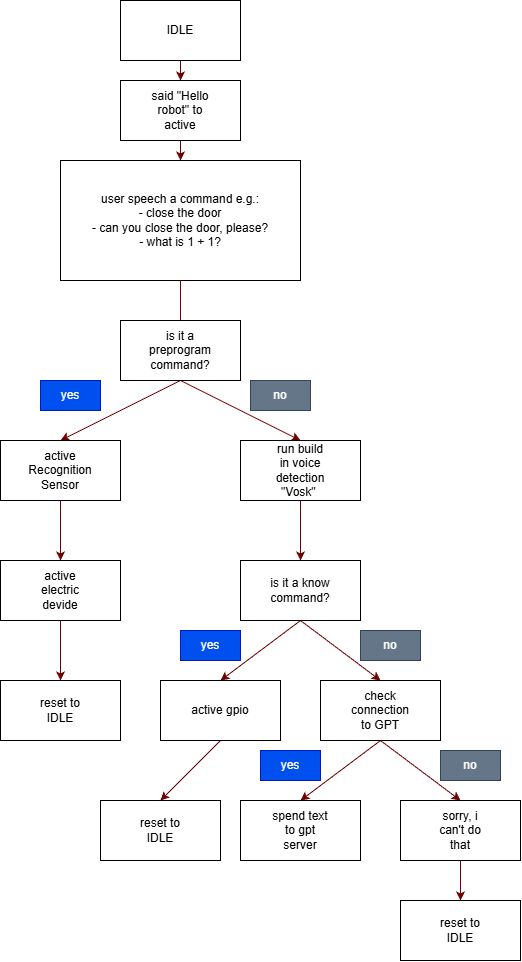

The diagram above was exported from draw.io. Its source (the exported page's mxGraphModel, read from the mxfile embedded in the PNG):
<mxGraphModel dx="774" dy="424" grid="1" gridSize="10" guides="1" tooltips="1" connect="1" arrows="1" fold="1" page="1" pageScale="1" pageWidth="850" pageHeight="1100" math="0" shadow="0">
  <root>
    <mxCell id="0" />
    <mxCell id="1" parent="0" />
    <mxCell id="riYnlA_Tc1KQ-7dW7dhE-1" parent="1" style="rounded=0;whiteSpace=wrap;html=1;" value="user speech a command e.g.:&lt;div&gt;- close the door&lt;/div&gt;&lt;div&gt;- can you&amp;nbsp;&lt;span style=&quot;background-color: transparent; color: light-dark(rgb(0, 0, 0), rgb(255, 255, 255));&quot;&gt;close the door, please?&lt;/span&gt;&lt;/div&gt;&lt;div&gt;&lt;span style=&quot;background-color: transparent; color: light-dark(rgb(0, 0, 0), rgb(255, 255, 255));&quot;&gt;- what is 1 + 1?&lt;/span&gt;&lt;/div&gt;" vertex="1">
      <mxGeometry height="120" width="240" x="280" y="160" as="geometry" />
    </mxCell>
    <mxCell id="riYnlA_Tc1KQ-7dW7dhE-4" edge="1" parent="1" source="riYnlA_Tc1KQ-7dW7dhE-5" style="endArrow=none;html=1;rounded=0;entryX=0.5;entryY=1;entryDx=0;entryDy=0;exitX=0.5;exitY=0;exitDx=0;exitDy=0;fillColor=#a20025;strokeColor=#6F0000;" target="riYnlA_Tc1KQ-7dW7dhE-1" value="">
      <mxGeometry height="50" relative="1" width="50" as="geometry">
        <mxPoint x="350" y="330" as="sourcePoint" />
        <mxPoint x="400" y="280" as="targetPoint" />
      </mxGeometry>
    </mxCell>
    <mxCell id="riYnlA_Tc1KQ-7dW7dhE-15" edge="1" parent="1" source="riYnlA_Tc1KQ-7dW7dhE-5" style="edgeStyle=none;rounded=0;orthogonalLoop=1;jettySize=auto;html=1;exitX=0.5;exitY=1;exitDx=0;exitDy=0;entryX=0.5;entryY=0;entryDx=0;entryDy=0;fillColor=#a20025;strokeColor=#6F0000;" target="riYnlA_Tc1KQ-7dW7dhE-8">
      <mxGeometry relative="1" as="geometry" />
    </mxCell>
    <mxCell id="riYnlA_Tc1KQ-7dW7dhE-16" edge="1" parent="1" source="riYnlA_Tc1KQ-7dW7dhE-5" style="edgeStyle=none;rounded=0;orthogonalLoop=1;jettySize=auto;html=1;exitX=0.5;exitY=1;exitDx=0;exitDy=0;entryX=0.5;entryY=0;entryDx=0;entryDy=0;fillColor=#a20025;strokeColor=#6F0000;" target="riYnlA_Tc1KQ-7dW7dhE-11">
      <mxGeometry relative="1" as="geometry" />
    </mxCell>
    <mxCell id="riYnlA_Tc1KQ-7dW7dhE-5" parent="1" style="rounded=0;whiteSpace=wrap;html=1;" value="" vertex="1">
      <mxGeometry height="60" width="120" x="340" y="320" as="geometry" />
    </mxCell>
    <mxCell id="riYnlA_Tc1KQ-7dW7dhE-6" parent="1" style="text;html=1;whiteSpace=wrap;strokeColor=none;fillColor=none;align=center;verticalAlign=middle;rounded=0;" value="is it a preprogram command?" vertex="1">
      <mxGeometry height="30" width="60" x="370" y="335" as="geometry" />
    </mxCell>
    <mxCell id="riYnlA_Tc1KQ-7dW7dhE-28" edge="1" parent="1" source="riYnlA_Tc1KQ-7dW7dhE-8" style="edgeStyle=none;rounded=0;orthogonalLoop=1;jettySize=auto;html=1;exitX=0.5;exitY=1;exitDx=0;exitDy=0;entryX=0.5;entryY=0;entryDx=0;entryDy=0;fillColor=#a20025;strokeColor=#6F0000;" target="riYnlA_Tc1KQ-7dW7dhE-22">
      <mxGeometry relative="1" as="geometry" />
    </mxCell>
    <mxCell id="riYnlA_Tc1KQ-7dW7dhE-8" parent="1" style="rounded=0;whiteSpace=wrap;html=1;" value="" vertex="1">
      <mxGeometry height="60" width="120" x="220" y="440" as="geometry" />
    </mxCell>
    <mxCell id="riYnlA_Tc1KQ-7dW7dhE-9" parent="1" style="text;html=1;whiteSpace=wrap;strokeColor=none;fillColor=none;align=center;verticalAlign=middle;rounded=0;" value="active&lt;div&gt;Recognition Sensor&lt;/div&gt;" vertex="1">
      <mxGeometry height="30" width="60" x="250" y="455" as="geometry" />
    </mxCell>
    <mxCell id="riYnlA_Tc1KQ-7dW7dhE-19" edge="1" parent="1" source="riYnlA_Tc1KQ-7dW7dhE-11" style="edgeStyle=none;rounded=0;orthogonalLoop=1;jettySize=auto;html=1;exitX=0.5;exitY=1;exitDx=0;exitDy=0;entryX=0.5;entryY=0;entryDx=0;entryDy=0;fillColor=#a20025;strokeColor=#6F0000;" target="riYnlA_Tc1KQ-7dW7dhE-17">
      <mxGeometry relative="1" as="geometry" />
    </mxCell>
    <mxCell id="riYnlA_Tc1KQ-7dW7dhE-11" parent="1" style="rounded=0;whiteSpace=wrap;html=1;" value="" vertex="1">
      <mxGeometry height="60" width="120" x="460" y="440" as="geometry" />
    </mxCell>
    <mxCell id="riYnlA_Tc1KQ-7dW7dhE-14" parent="1" style="text;html=1;whiteSpace=wrap;strokeColor=none;fillColor=none;align=center;verticalAlign=middle;rounded=0;" value="run build in voice detection &quot;Vosk&quot;&amp;nbsp;" vertex="1">
      <mxGeometry height="30" width="60" x="490" y="455" as="geometry" />
    </mxCell>
    <mxCell id="riYnlA_Tc1KQ-7dW7dhE-23" edge="1" parent="1" source="riYnlA_Tc1KQ-7dW7dhE-17" style="edgeStyle=none;rounded=0;orthogonalLoop=1;jettySize=auto;html=1;exitX=0.5;exitY=1;exitDx=0;exitDy=0;entryX=0.5;entryY=0;entryDx=0;entryDy=0;fillColor=#a20025;strokeColor=#6F0000;" target="riYnlA_Tc1KQ-7dW7dhE-20">
      <mxGeometry relative="1" as="geometry" />
    </mxCell>
    <mxCell id="riYnlA_Tc1KQ-7dW7dhE-24" edge="1" parent="1" source="riYnlA_Tc1KQ-7dW7dhE-17" style="edgeStyle=none;rounded=0;orthogonalLoop=1;jettySize=auto;html=1;exitX=0.5;exitY=1;exitDx=0;exitDy=0;entryX=0.5;entryY=0;entryDx=0;entryDy=0;fillColor=#a20025;strokeColor=#6F0000;" target="riYnlA_Tc1KQ-7dW7dhE-21">
      <mxGeometry relative="1" as="geometry" />
    </mxCell>
    <mxCell id="riYnlA_Tc1KQ-7dW7dhE-17" parent="1" style="rounded=0;whiteSpace=wrap;html=1;" value="" vertex="1">
      <mxGeometry height="60" width="120" x="460" y="560" as="geometry" />
    </mxCell>
    <mxCell id="riYnlA_Tc1KQ-7dW7dhE-18" parent="1" style="text;html=1;whiteSpace=wrap;strokeColor=none;fillColor=none;align=center;verticalAlign=middle;rounded=0;" value="is it a know&lt;div&gt;command?&lt;/div&gt;" vertex="1">
      <mxGeometry height="30" width="60" x="490" y="575" as="geometry" />
    </mxCell>
    <mxCell id="riYnlA_Tc1KQ-7dW7dhE-43" edge="1" parent="1" source="riYnlA_Tc1KQ-7dW7dhE-20" style="edgeStyle=none;rounded=0;orthogonalLoop=1;jettySize=auto;html=1;exitX=0.5;exitY=1;exitDx=0;exitDy=0;entryX=0.5;entryY=0;entryDx=0;entryDy=0;fillColor=#a20025;strokeColor=#6F0000;" target="riYnlA_Tc1KQ-7dW7dhE-40">
      <mxGeometry relative="1" as="geometry" />
    </mxCell>
    <mxCell id="riYnlA_Tc1KQ-7dW7dhE-20" parent="1" style="rounded=0;whiteSpace=wrap;html=1;" value="" vertex="1">
      <mxGeometry height="60" width="120" x="380" y="680" as="geometry" />
    </mxCell>
    <mxCell id="riYnlA_Tc1KQ-7dW7dhE-32" edge="1" parent="1" source="riYnlA_Tc1KQ-7dW7dhE-21" style="edgeStyle=none;rounded=0;orthogonalLoop=1;jettySize=auto;html=1;exitX=0.5;exitY=1;exitDx=0;exitDy=0;entryX=0.5;entryY=0;entryDx=0;entryDy=0;fillColor=#a20025;strokeColor=#6F0000;" target="riYnlA_Tc1KQ-7dW7dhE-30">
      <mxGeometry relative="1" as="geometry" />
    </mxCell>
    <mxCell id="riYnlA_Tc1KQ-7dW7dhE-33" edge="1" parent="1" source="riYnlA_Tc1KQ-7dW7dhE-21" style="edgeStyle=none;rounded=0;orthogonalLoop=1;jettySize=auto;html=1;exitX=0.5;exitY=1;exitDx=0;exitDy=0;entryX=0.5;entryY=0;entryDx=0;entryDy=0;fillColor=#a20025;strokeColor=#6F0000;" target="riYnlA_Tc1KQ-7dW7dhE-29">
      <mxGeometry relative="1" as="geometry" />
    </mxCell>
    <mxCell id="riYnlA_Tc1KQ-7dW7dhE-21" parent="1" style="rounded=0;whiteSpace=wrap;html=1;" value="" vertex="1">
      <mxGeometry height="60" width="120" x="540" y="680" as="geometry" />
    </mxCell>
    <mxCell id="riYnlA_Tc1KQ-7dW7dhE-37" edge="1" parent="1" source="riYnlA_Tc1KQ-7dW7dhE-22" style="edgeStyle=none;rounded=0;orthogonalLoop=1;jettySize=auto;html=1;exitX=0.5;exitY=1;exitDx=0;exitDy=0;entryX=0.5;entryY=0;entryDx=0;entryDy=0;fillColor=#a20025;strokeColor=#6F0000;" target="riYnlA_Tc1KQ-7dW7dhE-36">
      <mxGeometry relative="1" as="geometry" />
    </mxCell>
    <mxCell id="riYnlA_Tc1KQ-7dW7dhE-22" parent="1" style="rounded=0;whiteSpace=wrap;html=1;" value="" vertex="1">
      <mxGeometry height="60" width="120" x="220" y="560" as="geometry" />
    </mxCell>
    <mxCell id="riYnlA_Tc1KQ-7dW7dhE-25" parent="1" style="text;html=1;whiteSpace=wrap;strokeColor=none;fillColor=none;align=center;verticalAlign=middle;rounded=0;" value="active electric devide" vertex="1">
      <mxGeometry height="30" width="60" x="250" y="575" as="geometry" />
    </mxCell>
    <mxCell id="riYnlA_Tc1KQ-7dW7dhE-26" parent="1" style="text;html=1;whiteSpace=wrap;strokeColor=none;fillColor=none;align=center;verticalAlign=middle;rounded=0;" value="active gpio" vertex="1">
      <mxGeometry height="30" width="60" x="410" y="695" as="geometry" />
    </mxCell>
    <mxCell id="riYnlA_Tc1KQ-7dW7dhE-27" parent="1" style="text;html=1;whiteSpace=wrap;strokeColor=none;fillColor=none;align=center;verticalAlign=middle;rounded=0;" value="check connection to GPT" vertex="1">
      <mxGeometry height="30" width="60" x="570" y="695" as="geometry" />
    </mxCell>
    <mxCell id="riYnlA_Tc1KQ-7dW7dhE-57" edge="1" parent="1" source="riYnlA_Tc1KQ-7dW7dhE-29" style="edgeStyle=none;rounded=0;orthogonalLoop=1;jettySize=auto;html=1;exitX=0.5;exitY=1;exitDx=0;exitDy=0;entryX=0.5;entryY=0;entryDx=0;entryDy=0;fillColor=#a20025;strokeColor=#6F0000;" target="riYnlA_Tc1KQ-7dW7dhE-56">
      <mxGeometry relative="1" as="geometry" />
    </mxCell>
    <mxCell id="riYnlA_Tc1KQ-7dW7dhE-29" parent="1" style="rounded=0;whiteSpace=wrap;html=1;" value="" vertex="1">
      <mxGeometry height="60" width="120" x="620" y="800" as="geometry" />
    </mxCell>
    <mxCell id="riYnlA_Tc1KQ-7dW7dhE-30" parent="1" style="rounded=0;whiteSpace=wrap;html=1;" value="" vertex="1">
      <mxGeometry height="60" width="120" x="460" y="800" as="geometry" />
    </mxCell>
    <mxCell id="riYnlA_Tc1KQ-7dW7dhE-34" parent="1" style="text;html=1;whiteSpace=wrap;strokeColor=none;fillColor=none;align=center;verticalAlign=middle;rounded=0;" value="spend text to gpt server" vertex="1">
      <mxGeometry height="30" width="60" x="490" y="815" as="geometry" />
    </mxCell>
    <mxCell id="riYnlA_Tc1KQ-7dW7dhE-35" parent="1" style="text;html=1;whiteSpace=wrap;strokeColor=none;fillColor=none;align=center;verticalAlign=middle;rounded=0;" value="sorry, i can't do that" vertex="1">
      <mxGeometry height="30" width="60" x="650" y="815" as="geometry" />
    </mxCell>
    <mxCell id="riYnlA_Tc1KQ-7dW7dhE-36" parent="1" style="rounded=0;whiteSpace=wrap;html=1;" value="" vertex="1">
      <mxGeometry height="60" width="120" x="220" y="680" as="geometry" />
    </mxCell>
    <mxCell id="riYnlA_Tc1KQ-7dW7dhE-38" parent="1" style="text;html=1;whiteSpace=wrap;strokeColor=none;fillColor=none;align=center;verticalAlign=middle;rounded=0;" value="reset to IDLE" vertex="1">
      <mxGeometry height="30" width="60" x="250" y="695" as="geometry" />
    </mxCell>
    <mxCell id="riYnlA_Tc1KQ-7dW7dhE-40" parent="1" style="rounded=0;whiteSpace=wrap;html=1;" value="" vertex="1">
      <mxGeometry height="60" width="120" x="320" y="800" as="geometry" />
    </mxCell>
    <mxCell id="riYnlA_Tc1KQ-7dW7dhE-42" parent="1" style="text;html=1;whiteSpace=wrap;strokeColor=none;fillColor=none;align=center;verticalAlign=middle;rounded=0;" value="reset to IDLE" vertex="1">
      <mxGeometry height="30" width="60" x="350" y="815" as="geometry" />
    </mxCell>
    <mxCell id="riYnlA_Tc1KQ-7dW7dhE-48" edge="1" parent="1" source="riYnlA_Tc1KQ-7dW7dhE-44" style="edgeStyle=none;rounded=0;orthogonalLoop=1;jettySize=auto;html=1;exitX=0.5;exitY=1;exitDx=0;exitDy=0;entryX=0.5;entryY=0;entryDx=0;entryDy=0;fillColor=#a20025;strokeColor=#6F0000;" target="riYnlA_Tc1KQ-7dW7dhE-46">
      <mxGeometry relative="1" as="geometry" />
    </mxCell>
    <mxCell id="riYnlA_Tc1KQ-7dW7dhE-44" parent="1" style="rounded=0;whiteSpace=wrap;html=1;" value="" vertex="1">
      <mxGeometry height="60" width="120" x="340" as="geometry" />
    </mxCell>
    <mxCell id="riYnlA_Tc1KQ-7dW7dhE-45" parent="1" style="text;html=1;whiteSpace=wrap;strokeColor=none;fillColor=none;align=center;verticalAlign=middle;rounded=0;" value="IDLE" vertex="1">
      <mxGeometry height="30" width="60" x="370" y="15" as="geometry" />
    </mxCell>
    <mxCell id="riYnlA_Tc1KQ-7dW7dhE-49" edge="1" parent="1" source="riYnlA_Tc1KQ-7dW7dhE-46" style="edgeStyle=none;rounded=0;orthogonalLoop=1;jettySize=auto;html=1;exitX=0.5;exitY=1;exitDx=0;exitDy=0;entryX=0.5;entryY=0;entryDx=0;entryDy=0;fillColor=#a20025;strokeColor=#6F0000;" target="riYnlA_Tc1KQ-7dW7dhE-1">
      <mxGeometry relative="1" as="geometry" />
    </mxCell>
    <mxCell id="riYnlA_Tc1KQ-7dW7dhE-46" parent="1" style="rounded=0;whiteSpace=wrap;html=1;" value="" vertex="1">
      <mxGeometry height="60" width="120" x="340" y="80" as="geometry" />
    </mxCell>
    <mxCell id="riYnlA_Tc1KQ-7dW7dhE-47" parent="1" style="text;html=1;whiteSpace=wrap;strokeColor=none;fillColor=none;align=center;verticalAlign=middle;rounded=0;" value="said &quot;Hello robot&quot; to active" vertex="1">
      <mxGeometry height="30" width="60" x="370" y="95" as="geometry" />
    </mxCell>
    <mxCell id="riYnlA_Tc1KQ-7dW7dhE-50" parent="1" style="text;html=1;whiteSpace=wrap;strokeColor=#001DBC;fillColor=#0050ef;align=center;verticalAlign=middle;rounded=0;fontColor=#ffffff;" value="yes" vertex="1">
      <mxGeometry height="30" width="60" x="260" y="380" as="geometry" />
    </mxCell>
    <mxCell id="riYnlA_Tc1KQ-7dW7dhE-51" parent="1" style="text;html=1;whiteSpace=wrap;strokeColor=#314354;fillColor=#647687;align=center;verticalAlign=middle;rounded=0;fontColor=#ffffff;" value="no" vertex="1">
      <mxGeometry height="30" width="60" x="470" y="380" as="geometry" />
    </mxCell>
    <mxCell id="riYnlA_Tc1KQ-7dW7dhE-52" parent="1" style="text;html=1;whiteSpace=wrap;strokeColor=#001DBC;fillColor=#0050ef;align=center;verticalAlign=middle;rounded=0;fontColor=#ffffff;" value="yes" vertex="1">
      <mxGeometry height="30" width="60" x="400" y="630" as="geometry" />
    </mxCell>
    <mxCell id="riYnlA_Tc1KQ-7dW7dhE-53" parent="1" style="text;html=1;whiteSpace=wrap;strokeColor=#314354;fillColor=#647687;align=center;verticalAlign=middle;rounded=0;fontColor=#ffffff;" value="no" vertex="1">
      <mxGeometry height="30" width="60" x="580" y="630" as="geometry" />
    </mxCell>
    <mxCell id="riYnlA_Tc1KQ-7dW7dhE-54" parent="1" style="text;html=1;whiteSpace=wrap;strokeColor=#001DBC;fillColor=#0050ef;align=center;verticalAlign=middle;rounded=0;fontColor=#ffffff;" value="yes" vertex="1">
      <mxGeometry height="30" width="60" x="480" y="750" as="geometry" />
    </mxCell>
    <mxCell id="riYnlA_Tc1KQ-7dW7dhE-55" parent="1" style="text;html=1;whiteSpace=wrap;strokeColor=#314354;fillColor=#647687;align=center;verticalAlign=middle;rounded=0;fontColor=#ffffff;" value="no" vertex="1">
      <mxGeometry height="30" width="60" x="660" y="750" as="geometry" />
    </mxCell>
    <mxCell id="riYnlA_Tc1KQ-7dW7dhE-56" parent="1" style="rounded=0;whiteSpace=wrap;html=1;" value="" vertex="1">
      <mxGeometry height="60" width="120" x="620" y="900" as="geometry" />
    </mxCell>
    <mxCell id="riYnlA_Tc1KQ-7dW7dhE-58" parent="1" style="text;html=1;whiteSpace=wrap;strokeColor=none;fillColor=none;align=center;verticalAlign=middle;rounded=0;" value="reset to IDLE" vertex="1">
      <mxGeometry height="30" width="60" x="650" y="915" as="geometry" />
    </mxCell>
  </root>
</mxGraphModel>